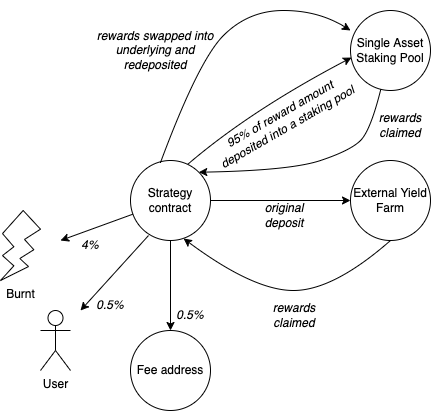

The diagram above was exported from draw.io. Its source (the exported page's mxGraphModel, read from the mxfile embedded in the PNG):
<mxGraphModel dx="1018" dy="741" grid="1" gridSize="10" guides="1" tooltips="1" connect="1" arrows="1" fold="1" page="1" pageScale="1" pageWidth="827" pageHeight="1169" math="0" shadow="0">
  <root>
    <mxCell id="9As2gMQUh5SPEDRl3Td6-0" />
    <mxCell id="9As2gMQUh5SPEDRl3Td6-1" parent="9As2gMQUh5SPEDRl3Td6-0" />
    <mxCell id="9As2gMQUh5SPEDRl3Td6-2" style="edgeStyle=orthogonalEdgeStyle;rounded=0;orthogonalLoop=1;jettySize=auto;html=1;entryX=0;entryY=0.5;entryDx=0;entryDy=0;" edge="1" parent="9As2gMQUh5SPEDRl3Td6-1" source="9As2gMQUh5SPEDRl3Td6-4" target="9As2gMQUh5SPEDRl3Td6-5">
      <mxGeometry relative="1" as="geometry" />
    </mxCell>
    <mxCell id="9As2gMQUh5SPEDRl3Td6-3" value="" style="edgeStyle=orthogonalEdgeStyle;rounded=0;orthogonalLoop=1;jettySize=auto;html=1;" edge="1" parent="9As2gMQUh5SPEDRl3Td6-1" source="9As2gMQUh5SPEDRl3Td6-4" target="9As2gMQUh5SPEDRl3Td6-11">
      <mxGeometry relative="1" as="geometry" />
    </mxCell>
    <mxCell id="9As2gMQUh5SPEDRl3Td6-4" value="Strategy contract" style="ellipse;whiteSpace=wrap;html=1;aspect=fixed;" vertex="1" parent="9As2gMQUh5SPEDRl3Td6-1">
      <mxGeometry x="230" y="230" width="80" height="80" as="geometry" />
    </mxCell>
    <mxCell id="9As2gMQUh5SPEDRl3Td6-5" value="External Yield Farm" style="ellipse;whiteSpace=wrap;html=1;aspect=fixed;" vertex="1" parent="9As2gMQUh5SPEDRl3Td6-1">
      <mxGeometry x="450" y="230" width="80" height="80" as="geometry" />
    </mxCell>
    <mxCell id="9As2gMQUh5SPEDRl3Td6-6" value="" style="curved=1;endArrow=classic;html=1;rounded=0;entryX=0.013;entryY=0.588;entryDx=0;entryDy=0;entryPerimeter=0;exitX=0.713;exitY=0.05;exitDx=0;exitDy=0;exitPerimeter=0;" edge="1" parent="9As2gMQUh5SPEDRl3Td6-1" source="9As2gMQUh5SPEDRl3Td6-4" target="YnkRyW_Da3mTau808ilJ-1">
      <mxGeometry width="50" height="50" relative="1" as="geometry">
        <mxPoint x="280" y="240" as="sourcePoint" />
        <mxPoint x="350" y="160" as="targetPoint" />
        <Array as="points">
          <mxPoint x="350" y="180" />
        </Array>
      </mxGeometry>
    </mxCell>
    <mxCell id="9As2gMQUh5SPEDRl3Td6-7" value="" style="curved=1;endArrow=classic;html=1;rounded=0;entryX=0.663;entryY=0.975;entryDx=0;entryDy=0;exitX=0.5;exitY=1;exitDx=0;exitDy=0;entryPerimeter=0;" edge="1" parent="9As2gMQUh5SPEDRl3Td6-1" source="9As2gMQUh5SPEDRl3Td6-5" target="9As2gMQUh5SPEDRl3Td6-4">
      <mxGeometry width="50" height="50" relative="1" as="geometry">
        <mxPoint x="477.99999999999994" y="412" as="sourcePoint" />
        <mxPoint x="289.99999999999994" y="414" as="targetPoint" />
        <Array as="points">
          <mxPoint x="432.96" y="360" />
          <mxPoint x="352.96" y="360" />
        </Array>
      </mxGeometry>
    </mxCell>
    <mxCell id="9As2gMQUh5SPEDRl3Td6-8" value="&lt;i&gt;original deposit&lt;/i&gt;" style="text;html=1;strokeColor=none;fillColor=none;align=center;verticalAlign=middle;whiteSpace=wrap;rounded=0;" vertex="1" parent="9As2gMQUh5SPEDRl3Td6-1">
      <mxGeometry x="353.5" y="270" width="60" height="30" as="geometry" />
    </mxCell>
    <mxCell id="9As2gMQUh5SPEDRl3Td6-9" value="&lt;i&gt;rewards claimed&lt;/i&gt;" style="text;html=1;strokeColor=none;fillColor=none;align=center;verticalAlign=middle;whiteSpace=wrap;rounded=0;" vertex="1" parent="9As2gMQUh5SPEDRl3Td6-1">
      <mxGeometry x="363.5" y="370" width="60" height="30" as="geometry" />
    </mxCell>
    <mxCell id="9As2gMQUh5SPEDRl3Td6-10" value="&lt;i&gt;95% of reward amount deposited into a staking pool&lt;/i&gt;" style="text;html=1;strokeColor=none;fillColor=none;align=center;verticalAlign=middle;whiteSpace=wrap;rounded=0;rotation=-30;" vertex="1" parent="9As2gMQUh5SPEDRl3Td6-1">
      <mxGeometry x="295.25" y="170" width="176.5" height="40" as="geometry" />
    </mxCell>
    <mxCell id="9As2gMQUh5SPEDRl3Td6-11" value="Fee address" style="ellipse;whiteSpace=wrap;html=1;aspect=fixed;" vertex="1" parent="9As2gMQUh5SPEDRl3Td6-1">
      <mxGeometry x="230" y="400" width="80" height="80" as="geometry" />
    </mxCell>
    <mxCell id="9As2gMQUh5SPEDRl3Td6-12" value="User" style="shape=umlActor;verticalLabelPosition=bottom;verticalAlign=top;html=1;outlineConnect=0;" vertex="1" parent="9As2gMQUh5SPEDRl3Td6-1">
      <mxGeometry x="140" y="380" width="30" height="60" as="geometry" />
    </mxCell>
    <mxCell id="9As2gMQUh5SPEDRl3Td6-13" value="Burnt" style="verticalLabelPosition=bottom;verticalAlign=top;html=1;shape=mxgraph.basic.flash" vertex="1" parent="9As2gMQUh5SPEDRl3Td6-1">
      <mxGeometry x="100" y="280" width="40" height="70" as="geometry" />
    </mxCell>
    <mxCell id="9As2gMQUh5SPEDRl3Td6-14" value="" style="endArrow=classic;html=1;rounded=0;" edge="1" parent="9As2gMQUh5SPEDRl3Td6-1" source="9As2gMQUh5SPEDRl3Td6-4">
      <mxGeometry width="50" height="50" relative="1" as="geometry">
        <mxPoint x="170" y="310" as="sourcePoint" />
        <mxPoint x="160" y="310" as="targetPoint" />
      </mxGeometry>
    </mxCell>
    <mxCell id="9As2gMQUh5SPEDRl3Td6-15" value="" style="endArrow=classic;html=1;rounded=0;exitX=0.225;exitY=0.938;exitDx=0;exitDy=0;exitPerimeter=0;" edge="1" parent="9As2gMQUh5SPEDRl3Td6-1" source="9As2gMQUh5SPEDRl3Td6-4">
      <mxGeometry width="50" height="50" relative="1" as="geometry">
        <mxPoint x="242.40826306046574" y="323.66972252346704" as="sourcePoint" />
        <mxPoint x="180" y="380" as="targetPoint" />
      </mxGeometry>
    </mxCell>
    <mxCell id="9As2gMQUh5SPEDRl3Td6-16" value="&lt;i&gt;0.5%&lt;/i&gt;" style="text;html=1;strokeColor=none;fillColor=none;align=center;verticalAlign=middle;whiteSpace=wrap;rounded=0;" vertex="1" parent="9As2gMQUh5SPEDRl3Td6-1">
      <mxGeometry x="260" y="370" width="60" height="30" as="geometry" />
    </mxCell>
    <mxCell id="9As2gMQUh5SPEDRl3Td6-17" value="&lt;i&gt;0.5%&lt;/i&gt;" style="text;html=1;strokeColor=none;fillColor=none;align=center;verticalAlign=middle;whiteSpace=wrap;rounded=0;" vertex="1" parent="9As2gMQUh5SPEDRl3Td6-1">
      <mxGeometry x="180" y="360" width="60" height="30" as="geometry" />
    </mxCell>
    <mxCell id="9As2gMQUh5SPEDRl3Td6-18" value="&lt;i&gt;4%&lt;/i&gt;" style="text;html=1;strokeColor=none;fillColor=none;align=center;verticalAlign=middle;whiteSpace=wrap;rounded=0;" vertex="1" parent="9As2gMQUh5SPEDRl3Td6-1">
      <mxGeometry x="160" y="300" width="60" height="30" as="geometry" />
    </mxCell>
    <mxCell id="YnkRyW_Da3mTau808ilJ-1" value="Single Asset Staking Pool" style="ellipse;whiteSpace=wrap;html=1;aspect=fixed;" vertex="1" parent="9As2gMQUh5SPEDRl3Td6-1">
      <mxGeometry x="450" y="80" width="80" height="80" as="geometry" />
    </mxCell>
    <mxCell id="b8XTmrpLlUAXmf4m4Ngn-0" value="" style="curved=1;endArrow=classic;html=1;rounded=0;entryX=1;entryY=0;entryDx=0;entryDy=0;" edge="1" parent="9As2gMQUh5SPEDRl3Td6-1" source="YnkRyW_Da3mTau808ilJ-1" target="9As2gMQUh5SPEDRl3Td6-4">
      <mxGeometry width="50" height="50" relative="1" as="geometry">
        <mxPoint x="526.96" y="180" as="sourcePoint" />
        <mxPoint x="319.99999999999994" y="178" as="targetPoint" />
        <Array as="points">
          <mxPoint x="470" y="200" />
          <mxPoint x="450" y="220" />
          <mxPoint x="390" y="240" />
        </Array>
      </mxGeometry>
    </mxCell>
    <mxCell id="b8XTmrpLlUAXmf4m4Ngn-1" value="" style="curved=1;endArrow=classic;html=1;rounded=0;entryX=1;entryY=0;entryDx=0;entryDy=0;exitX=0.375;exitY=0.025;exitDx=0;exitDy=0;exitPerimeter=0;" edge="1" parent="9As2gMQUh5SPEDRl3Td6-1" source="9As2gMQUh5SPEDRl3Td6-4">
      <mxGeometry width="50" height="50" relative="1" as="geometry">
        <mxPoint x="267.9842712474621" y="182.90572875253787" as="sourcePoint" />
        <mxPoint x="449.9985749985467" y="99.99570000581338" as="targetPoint" />
        <Array as="points">
          <mxPoint x="297.98" y="130" />
          <mxPoint x="347.98" y="80" />
          <mxPoint x="417.98" y="80" />
        </Array>
      </mxGeometry>
    </mxCell>
    <mxCell id="b8XTmrpLlUAXmf4m4Ngn-2" value="&lt;i&gt;rewards claimed&lt;/i&gt;" style="text;html=1;strokeColor=none;fillColor=none;align=center;verticalAlign=middle;whiteSpace=wrap;rounded=0;" vertex="1" parent="9As2gMQUh5SPEDRl3Td6-1">
      <mxGeometry x="470" y="180.21" width="60" height="30" as="geometry" />
    </mxCell>
    <mxCell id="b8XTmrpLlUAXmf4m4Ngn-3" value="&lt;i&gt;rewards swapped into underlying and redeposited&lt;/i&gt;" style="text;html=1;strokeColor=none;fillColor=none;align=center;verticalAlign=middle;whiteSpace=wrap;rounded=0;" vertex="1" parent="9As2gMQUh5SPEDRl3Td6-1">
      <mxGeometry x="190" y="70" width="130" height="100" as="geometry" />
    </mxCell>
  </root>
</mxGraphModel>